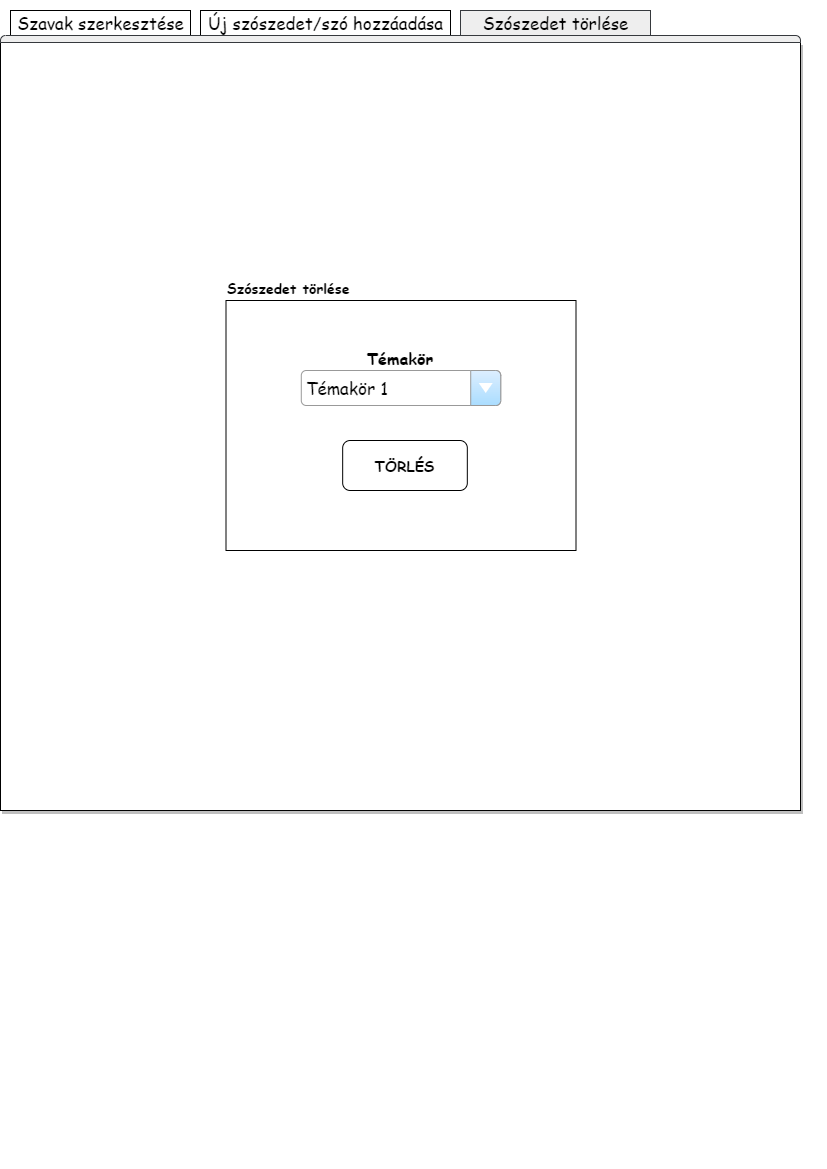

The diagram above was exported from draw.io. Its source (the exported page's mxGraphModel, read from the mxfile embedded in the PNG):
<mxGraphModel dx="-618" dy="623" grid="0" gridSize="10" guides="1" tooltips="1" connect="1" arrows="1" fold="1" page="1" pageScale="1" pageWidth="827" pageHeight="1169" background="none" math="0" shadow="0">
  <root>
    <mxCell id="0" />
    <mxCell id="1" parent="0" />
    <mxCell id="sZCGaXeiZL27GAr6mK9c-123" value="" style="strokeWidth=1;shadow=1;dashed=0;align=center;html=1;shape=mxgraph.mockup.containers.marginRect2;rectMarginTop=32;whiteSpace=wrap;fontFamily=Comic Sans MS;verticalAlign=middle;fontSize=14;" parent="1" vertex="1">
      <mxGeometry x="1654" y="10" width="800" height="800" as="geometry" />
    </mxCell>
    <mxCell id="sZCGaXeiZL27GAr6mK9c-124" value="Szavak szerkesztése" style="strokeWidth=1;shadow=0;dashed=0;align=center;html=1;shape=mxgraph.mockup.containers.rrect;rSize=0;fontSize=17;fontFamily=Comic Sans MS;" parent="sZCGaXeiZL27GAr6mK9c-123" vertex="1">
      <mxGeometry width="180" height="25" relative="1" as="geometry">
        <mxPoint x="10" as="offset" />
      </mxGeometry>
    </mxCell>
    <mxCell id="sZCGaXeiZL27GAr6mK9c-125" value="Új szószedet/szó hozzáadása" style="strokeWidth=1;shadow=0;dashed=0;align=center;html=1;shape=mxgraph.mockup.containers.rrect;rSize=0;fontSize=17;fontFamily=Comic Sans MS;" parent="sZCGaXeiZL27GAr6mK9c-123" vertex="1">
      <mxGeometry width="250" height="25" relative="1" as="geometry">
        <mxPoint x="200" as="offset" />
      </mxGeometry>
    </mxCell>
    <mxCell id="sZCGaXeiZL27GAr6mK9c-126" value="Szószedet törlése" style="strokeWidth=1;shadow=0;dashed=0;align=center;html=1;shape=mxgraph.mockup.containers.rrect;rSize=0;fontSize=17;fontFamily=Comic Sans MS;fillColor=#eeeeee;strokeColor=#36393d;" parent="sZCGaXeiZL27GAr6mK9c-123" vertex="1">
      <mxGeometry width="190" height="25" relative="1" as="geometry">
        <mxPoint x="460" as="offset" />
      </mxGeometry>
    </mxCell>
    <mxCell id="sZCGaXeiZL27GAr6mK9c-127" value="" style="strokeWidth=1;shadow=0;dashed=0;align=center;html=1;shape=mxgraph.mockup.containers.topButton;rSize=5;resizeWidth=1;movable=0;deletable=1;fillColor=#eeeeee;strokeColor=#36393d;" parent="sZCGaXeiZL27GAr6mK9c-123" vertex="1">
      <mxGeometry width="800" height="7" relative="1" as="geometry">
        <mxPoint y="25" as="offset" />
      </mxGeometry>
    </mxCell>
    <mxCell id="sZCGaXeiZL27GAr6mK9c-128" style="edgeStyle=orthogonalEdgeStyle;rounded=0;orthogonalLoop=1;jettySize=auto;html=1;exitX=0.5;exitY=1;exitDx=0;exitDy=0;" parent="sZCGaXeiZL27GAr6mK9c-123" edge="1">
      <mxGeometry relative="1" as="geometry">
        <mxPoint x="581" y="316.83168316831683" as="sourcePoint" />
        <mxPoint x="581" y="316.83168316831683" as="targetPoint" />
      </mxGeometry>
    </mxCell>
    <mxCell id="sZCGaXeiZL27GAr6mK9c-129" style="edgeStyle=orthogonalEdgeStyle;rounded=0;orthogonalLoop=1;jettySize=auto;html=1;exitX=0.5;exitY=1;exitDx=0;exitDy=0;" parent="sZCGaXeiZL27GAr6mK9c-123" edge="1">
      <mxGeometry relative="1" as="geometry">
        <mxPoint x="581" y="277.2277227722772" as="sourcePoint" />
        <mxPoint x="581" y="277.2277227722772" as="targetPoint" />
      </mxGeometry>
    </mxCell>
    <mxCell id="sZCGaXeiZL27GAr6mK9c-152" value="" style="group" parent="sZCGaXeiZL27GAr6mK9c-123" vertex="1" connectable="0">
      <mxGeometry x="224.5" y="260" width="350.9972299168975" height="280" as="geometry" />
    </mxCell>
    <mxCell id="sZCGaXeiZL27GAr6mK9c-136" style="edgeStyle=orthogonalEdgeStyle;rounded=0;orthogonalLoop=1;jettySize=auto;html=1;exitX=0.5;exitY=1;exitDx=0;exitDy=0;" parent="sZCGaXeiZL27GAr6mK9c-152" edge="1">
      <mxGeometry relative="1" as="geometry">
        <mxPoint x="180.49861495844834" y="90" as="sourcePoint" />
        <mxPoint x="180.49861495844834" y="90" as="targetPoint" />
      </mxGeometry>
    </mxCell>
    <mxCell id="sZCGaXeiZL27GAr6mK9c-131" value="Szószedet törlése" style="text;html=1;strokeColor=none;fillColor=none;align=left;verticalAlign=bottom;whiteSpace=wrap;rounded=0;fontFamily=Comic Sans MS;fontStyle=1;fontSize=14;container=0;" parent="sZCGaXeiZL27GAr6mK9c-152" vertex="1">
      <mxGeometry width="189.47368421052633" height="30" as="geometry" />
    </mxCell>
    <mxCell id="sZCGaXeiZL27GAr6mK9c-132" value="" style="whiteSpace=wrap;html=1;rounded=0;fontFamily=Comic Sans MS;fillColor=none;strokeWidth=1;glass=0;container=0;" parent="sZCGaXeiZL27GAr6mK9c-152" vertex="1">
      <mxGeometry x="0.9972299168975098" y="30" width="350" height="250" as="geometry" />
    </mxCell>
    <mxCell id="sZCGaXeiZL27GAr6mK9c-135" value="TÖRLÉS" style="rounded=1;whiteSpace=wrap;html=1;fontFamily=Comic Sans MS;fontStyle=1;fontSize=15;container=0;" parent="sZCGaXeiZL27GAr6mK9c-152" vertex="1">
      <mxGeometry x="117.67174515235457" y="170" width="124.65373961218837" height="50" as="geometry" />
    </mxCell>
    <mxCell id="sZCGaXeiZL27GAr6mK9c-150" value="Témakör" style="text;html=1;strokeColor=none;fillColor=none;align=center;verticalAlign=bottom;whiteSpace=wrap;rounded=0;fontFamily=Comic Sans MS;fontStyle=1;fontSize=16;container=0;" parent="sZCGaXeiZL27GAr6mK9c-152" vertex="1">
      <mxGeometry x="110.6786703601108" y="70" width="129.6398891966759" height="30" as="geometry" />
    </mxCell>
    <mxCell id="sZCGaXeiZL27GAr6mK9c-149" value="Témakör 1" style="strokeWidth=1;shadow=0;dashed=0;align=center;html=1;shape=mxgraph.mockup.forms.comboBox;strokeColor=#999999;fillColor=#ddeeff;align=left;fillColor2=#aaddff;mainText=;fontColor=#000000;fontSize=17;spacingLeft=3;fontFamily=Comic Sans MS;container=0;" parent="sZCGaXeiZL27GAr6mK9c-152" vertex="1">
      <mxGeometry x="76.27562326869804" y="100" width="199.4459833795014" height="35" as="geometry" />
    </mxCell>
  </root>
</mxGraphModel>